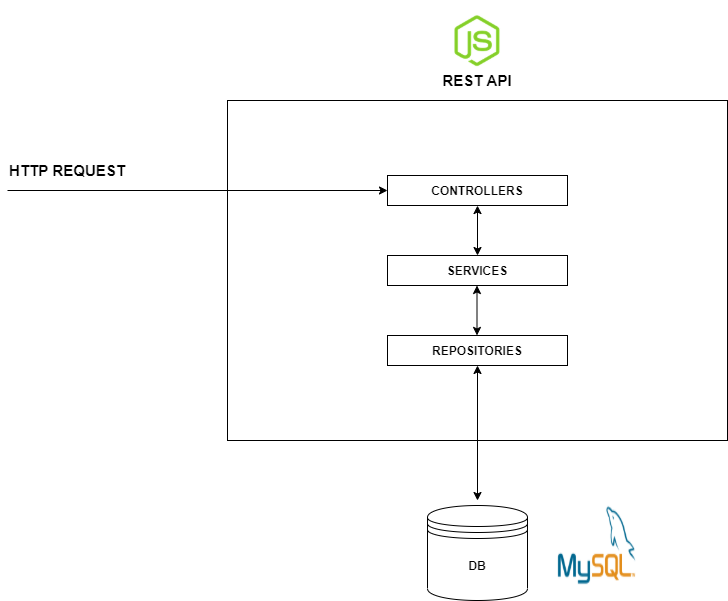

The diagram above was exported from draw.io. Its source (the exported page's mxGraphModel, read from the mxfile embedded in the PNG):
<mxGraphModel dx="862" dy="520" grid="1" gridSize="10" guides="1" tooltips="1" connect="1" arrows="1" fold="1" page="1" pageScale="1" pageWidth="827" pageHeight="1169" math="0" shadow="0">
  <root>
    <mxCell id="ESOLiLPIrnT5DbnZU_xs-0" />
    <mxCell id="ESOLiLPIrnT5DbnZU_xs-1" parent="ESOLiLPIrnT5DbnZU_xs-0" />
    <mxCell id="MW53taymXEosd2-Ws0dN-7" value="" style="rounded=0;whiteSpace=wrap;html=1;" vertex="1" parent="ESOLiLPIrnT5DbnZU_xs-1">
      <mxGeometry x="260" y="120" width="500" height="340" as="geometry" />
    </mxCell>
    <mxCell id="MW53taymXEosd2-Ws0dN-8" value="" style="rounded=0;whiteSpace=wrap;html=1;" vertex="1" parent="ESOLiLPIrnT5DbnZU_xs-1">
      <mxGeometry x="420" y="195" width="180" height="30" as="geometry" />
    </mxCell>
    <mxCell id="MW53taymXEosd2-Ws0dN-9" value="&lt;b&gt;CONTROLLERS&lt;/b&gt;" style="text;html=1;strokeColor=none;fillColor=none;align=center;verticalAlign=middle;whiteSpace=wrap;rounded=0;" vertex="1" parent="ESOLiLPIrnT5DbnZU_xs-1">
      <mxGeometry x="490" y="200" width="40" height="20" as="geometry" />
    </mxCell>
    <mxCell id="MW53taymXEosd2-Ws0dN-10" value="" style="rounded=0;whiteSpace=wrap;html=1;" vertex="1" parent="ESOLiLPIrnT5DbnZU_xs-1">
      <mxGeometry x="420" y="275" width="180" height="30" as="geometry" />
    </mxCell>
    <mxCell id="MW53taymXEosd2-Ws0dN-11" value="&lt;b&gt;SERVICES&lt;/b&gt;" style="text;html=1;strokeColor=none;fillColor=none;align=center;verticalAlign=middle;whiteSpace=wrap;rounded=0;" vertex="1" parent="ESOLiLPIrnT5DbnZU_xs-1">
      <mxGeometry x="490" y="280" width="40" height="20" as="geometry" />
    </mxCell>
    <mxCell id="MW53taymXEosd2-Ws0dN-12" value="" style="rounded=0;whiteSpace=wrap;html=1;" vertex="1" parent="ESOLiLPIrnT5DbnZU_xs-1">
      <mxGeometry x="420" y="355" width="180" height="30" as="geometry" />
    </mxCell>
    <mxCell id="MW53taymXEosd2-Ws0dN-13" value="&lt;b&gt;REPOSITORIES&lt;/b&gt;" style="text;html=1;strokeColor=none;fillColor=none;align=center;verticalAlign=middle;whiteSpace=wrap;rounded=0;" vertex="1" parent="ESOLiLPIrnT5DbnZU_xs-1">
      <mxGeometry x="490" y="360" width="40" height="20" as="geometry" />
    </mxCell>
    <mxCell id="MW53taymXEosd2-Ws0dN-14" value="&lt;b style=&quot;font-size: 15px&quot;&gt;REST API&lt;/b&gt;" style="text;html=1;strokeColor=none;fillColor=none;align=center;verticalAlign=middle;whiteSpace=wrap;rounded=0;fontSize=15;" vertex="1" parent="ESOLiLPIrnT5DbnZU_xs-1">
      <mxGeometry x="470" y="90" width="80" height="20" as="geometry" />
    </mxCell>
    <mxCell id="MW53taymXEosd2-Ws0dN-20" value="" style="endArrow=classic;html=1;fontSize=15;entryX=0;entryY=0.5;entryDx=0;entryDy=0;" edge="1" parent="ESOLiLPIrnT5DbnZU_xs-1" target="MW53taymXEosd2-Ws0dN-8">
      <mxGeometry width="50" height="50" relative="1" as="geometry">
        <mxPoint x="40" y="210" as="sourcePoint" />
        <mxPoint x="330" y="200" as="targetPoint" />
      </mxGeometry>
    </mxCell>
    <mxCell id="MW53taymXEosd2-Ws0dN-21" value="&lt;b&gt;HTTP REQUEST&lt;/b&gt;" style="text;html=1;strokeColor=none;fillColor=none;align=center;verticalAlign=middle;whiteSpace=wrap;rounded=0;fontSize=15;" vertex="1" parent="ESOLiLPIrnT5DbnZU_xs-1">
      <mxGeometry x="40" y="180" width="120" height="20" as="geometry" />
    </mxCell>
    <mxCell id="MW53taymXEosd2-Ws0dN-22" value="" style="endArrow=classic;startArrow=classic;html=1;fontSize=15;entryX=0.5;entryY=0.309;entryDx=0;entryDy=0;entryPerimeter=0;" edge="1" parent="ESOLiLPIrnT5DbnZU_xs-1" target="MW53taymXEosd2-Ws0dN-7">
      <mxGeometry width="50" height="50" relative="1" as="geometry">
        <mxPoint x="510" y="275" as="sourcePoint" />
        <mxPoint x="560" y="225" as="targetPoint" />
      </mxGeometry>
    </mxCell>
    <mxCell id="MW53taymXEosd2-Ws0dN-23" value="" style="endArrow=classic;startArrow=classic;html=1;fontSize=15;entryX=0.5;entryY=0.309;entryDx=0;entryDy=0;entryPerimeter=0;" edge="1" parent="ESOLiLPIrnT5DbnZU_xs-1">
      <mxGeometry width="50" height="50" relative="1" as="geometry">
        <mxPoint x="509.5" y="354.94" as="sourcePoint" />
        <mxPoint x="509.5" y="304.99999999999994" as="targetPoint" />
      </mxGeometry>
    </mxCell>
    <mxCell id="MW53taymXEosd2-Ws0dN-24" value="" style="endArrow=classic;startArrow=classic;html=1;fontSize=15;entryX=0.5;entryY=0.309;entryDx=0;entryDy=0;entryPerimeter=0;" edge="1" parent="ESOLiLPIrnT5DbnZU_xs-1">
      <mxGeometry width="50" height="50" relative="1" as="geometry">
        <mxPoint x="510" y="520" as="sourcePoint" />
        <mxPoint x="510" y="385" as="targetPoint" />
      </mxGeometry>
    </mxCell>
    <mxCell id="MW53taymXEosd2-Ws0dN-25" value="" style="shape=datastore;whiteSpace=wrap;html=1;fontSize=15;" vertex="1" parent="ESOLiLPIrnT5DbnZU_xs-1">
      <mxGeometry x="460" y="525" width="100" height="95" as="geometry" />
    </mxCell>
    <mxCell id="MW53taymXEosd2-Ws0dN-29" value="" style="shape=image;html=1;verticalAlign=top;verticalLabelPosition=bottom;labelBackgroundColor=#ffffff;imageAspect=0;aspect=fixed;image=https://cdn2.iconfinder.com/data/icons/nodejs-1/128/nodejs-128.png;fontSize=15;" vertex="1" parent="ESOLiLPIrnT5DbnZU_xs-1">
      <mxGeometry x="470" y="20" width="80" height="80" as="geometry" />
    </mxCell>
    <mxCell id="MW53taymXEosd2-Ws0dN-30" value="" style="shape=image;html=1;verticalAlign=top;verticalLabelPosition=bottom;labelBackgroundColor=#ffffff;imageAspect=0;aspect=fixed;image=https://cdn4.iconfinder.com/data/icons/logos-3/181/MySQL-128.png;fontSize=15;" vertex="1" parent="ESOLiLPIrnT5DbnZU_xs-1">
      <mxGeometry x="590" y="525" width="80" height="80" as="geometry" />
    </mxCell>
    <mxCell id="MW53taymXEosd2-Ws0dN-37" value="&lt;b&gt;DB&lt;/b&gt;" style="text;html=1;strokeColor=none;fillColor=none;align=center;verticalAlign=middle;whiteSpace=wrap;rounded=0;" vertex="1" parent="ESOLiLPIrnT5DbnZU_xs-1">
      <mxGeometry x="490" y="575" width="40" height="20" as="geometry" />
    </mxCell>
  </root>
</mxGraphModel>